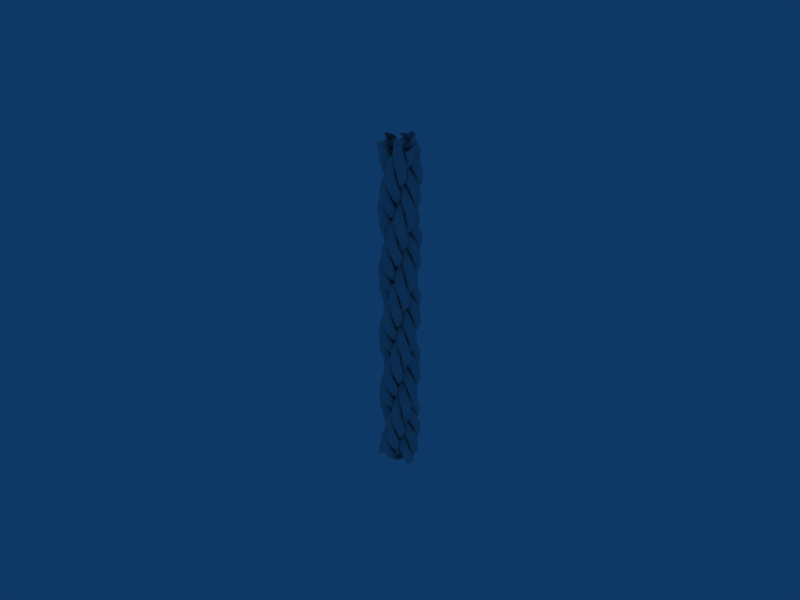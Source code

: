 # Source: ROPE.blend  (saved by Blender 2.49.2; exported with 4.5.12 LTS)
import bpy
from mathutils import Matrix  # noqa: F401  (used for matrix-valued properties, if any)

bpy.ops.wm.read_factory_settings(use_empty=True)
scene = bpy.context.scene
scene.name = 'Scene'

# ---- collections
col_collection_1 = bpy.data.collections.new('Collection 1'); scene.collection.children.link(col_collection_1)

# ---- world
world_world = bpy.data.worlds.new('World'); scene.world = world_world
world_world.color = (0.05656, 0.2208, 0.4)
world_world.use_sun_shadow = False
world_world.sun_shadow_jitter_overblur = 0.0
world_world.cycles.sampling_method = 'MANUAL'
world_world.cycles.sample_map_resolution = 256

# ---- meshes
me_circle = bpy.data.meshes.new('Circle')
me_circle.from_pydata([(1.907, 0.3536, 0.6124), (2.166, 0.1294, 0.2241), (2.166, -0.1294, -0.2241), (1.907, -0.3536, -0.6124), (1.459, -0.483, -0.8365), (0.9412, -0.483, -0.8365), (0.4929, -0.3536, -0.6124), (0.2341, -0.1294, -0.2241), (0.2341, 0.1294, 0.2241), (0.4929, 0.3536, 0.6124), (0.9412, 0.483, 0.8365), (1.459, 0.483, 0.8365), (1.022, 1.148, 0.003183), (0.5736, 0.8888, 0.003183), (0.2501, 0.5526, -0.221), (0.138, 0.2291, -0.6092), (0.2674, 0.004965, -1.057), (0.6036, -0.05974, -1.446), (1.057, 0.05233, -1.67), (1.505, 0.3112, -1.67), (1.828, 0.6474, -1.446), (1.94, 0.9709, -1.057), (1.811, 1.195, -0.6092), (1.475, 1.26, -0.221), (0.6474, 1.828, -1.054), (0.9709, 1.94, -1.443), (1.195, 1.811, -1.891), (1.26, 1.475, -2.279), (1.148, 1.022, -2.503), (0.8888, 0.5736, -2.503), (0.5526, 0.2501, -2.279), (0.2291, 0.138, -1.891), (0.004965, 0.2674, -1.443), (-0.05974, 0.6036, -1.054), (0.05233, 1.057, -0.8302), (0.3112, 1.505, -0.8302), (-0.483, 1.459, -1.663), (-0.483, 0.9412, -1.663), (-0.3536, 0.4929, -1.888), (-0.1294, 0.2341, -2.276), (0.1294, 0.2341, -2.724), (0.3536, 0.4929, -3.112), (0.483, 0.9412, -3.337), (0.483, 1.459, -3.337), (0.3536, 1.907, -3.112), (0.1294, 2.166, -2.724), (-0.1294, 2.166, -2.276), (-0.3536, 1.907, -1.888), (-1.26, 1.475, -2.721), (-1.195, 1.811, -3.109), (-0.9709, 1.94, -3.557), (-0.6474, 1.828, -3.946), (-0.3112, 1.505, -4.17), (-0.05233, 1.057, -4.17), (0.05974, 0.6036, -3.946), (-0.004965, 0.2674, -3.557), (-0.2291, 0.138, -3.109), (-0.5526, 0.2501, -2.721), (-0.8888, 0.5736, -2.497), (-1.148, 1.022, -2.497), (-1.505, 0.3112, -3.33), (-1.057, 0.05233, -3.33), (-0.6036, -0.05974, -3.554), (-0.2674, 0.004965, -3.943), (-0.138, 0.2291, -4.391), (-0.2501, 0.5526, -4.779), (-0.5736, 0.8888, -5.003), (-1.022, 1.148, -5.003), (-1.475, 1.26, -4.779), (-1.811, 1.195, -4.391), (-1.94, 0.9709, -3.943), (-1.828, 0.6474, -3.554), (-1.907, -0.3536, -4.388), (-2.166, -0.1294, -4.776), (-2.166, 0.1294, -5.224), (-1.907, 0.3536, -5.612), (-1.459, 0.483, -5.837), (-0.9412, 0.483, -5.837), (-0.4929, 0.3536, -5.612), (-0.2341, 0.1294, -5.224), (-0.2341, -0.1294, -4.776), (-0.4929, -0.3536, -4.388), (-0.9412, -0.483, -4.163), (-1.459, -0.483, -4.163), (-1.022, -1.148, -4.997), (-0.5736, -0.8888, -4.997), (-0.2501, -0.5526, -5.221), (-0.138, -0.2291, -5.609), (-0.2674, -0.004965, -6.057), (-0.6036, 0.05974, -6.446), (-1.057, -0.05233, -6.67), (-1.505, -0.3112, -6.67), (-1.828, -0.6474, -6.446), (-1.94, -0.9709, -6.057), (-1.811, -1.195, -5.609), (-1.475, -1.26, -5.221), (-0.6474, -1.828, -6.054), (-0.9709, -1.94, -6.443), (-1.195, -1.811, -6.891), (-1.26, -1.475, -7.279), (-1.148, -1.022, -7.503), (-0.8888, -0.5736, -7.503), (-0.5526, -0.2501, -7.279), (-0.2291, -0.138, -6.891), (-0.004965, -0.2674, -6.443), (0.05974, -0.6036, -6.054), (-0.05233, -1.057, -5.83), (-0.3112, -1.505, -5.83), (0.483, -1.459, -6.663), (0.483, -0.9412, -6.663), (0.3536, -0.4929, -6.888), (0.1294, -0.2341, -7.276), (-0.1294, -0.2341, -7.724), (-0.3536, -0.4929, -8.112), (-0.483, -0.9412, -8.337), (-0.483, -1.459, -8.337), (-0.3536, -1.907, -8.112), (-0.1294, -2.166, -7.724), (0.1294, -2.166, -7.276), (0.3536, -1.907, -6.888), (1.26, -1.475, -7.721), (1.195, -1.811, -8.109), (0.9709, -1.94, -8.557), (0.6474, -1.828, -8.946), (0.3112, -1.505, -9.17), (0.05233, -1.057, -9.17), (-0.05974, -0.6036, -8.946), (0.004965, -0.2674, -8.557), (0.2291, -0.138, -8.109), (0.5526, -0.2501, -7.721), (0.8888, -0.5736, -7.497), (1.148, -1.022, -7.497), (1.505, -0.3112, -8.33), (1.057, -0.05233, -8.33), (0.6036, 0.05974, -8.554), (0.2674, -0.004965, -8.943), (0.138, -0.2291, -9.391), (0.2501, -0.5526, -9.779), (0.5736, -0.8888, -10.0), (1.022, -1.148, -10.0), (1.475, -1.26, -9.779), (1.811, -1.195, -9.391), (1.94, -0.9709, -8.943), (1.828, -0.6474, -8.554), (1.907, 0.3536, -9.388), (2.166, 0.1294, -9.776), (2.166, -0.1294, -10.22), (1.907, -0.3536, -10.61), (1.459, -0.483, -10.84), (0.9412, -0.483, -10.84), (0.4929, -0.3536, -10.61), (0.2341, -0.1294, -10.22), (0.2341, 0.1294, -9.776), (0.4929, 0.3536, -9.388), (0.9412, 0.483, -9.163), (1.459, 0.483, -9.163)], [], [(11, 0, 23, 12), (11, 12, 13, 10), (10, 13, 14, 9), (9, 14, 15, 8), (8, 15, 16, 7), (7, 16, 17, 6), (6, 17, 18, 5), (5, 18, 19, 4), (4, 19, 20, 3), (3, 20, 21, 2), (2, 21, 22, 1), (23, 0, 1, 22), (22, 25, 24, 23), (21, 26, 25, 22), (20, 27, 26, 21), (19, 28, 27, 20), (18, 29, 28, 19), (17, 30, 29, 18), (16, 31, 30, 17), (15, 32, 31, 16), (14, 33, 32, 15), (13, 34, 33, 14), (12, 35, 34, 13), (12, 23, 24, 35), (35, 24, 47, 36), (35, 36, 37, 34), (34, 37, 38, 33), (33, 38, 39, 32), (32, 39, 40, 31), (31, 40, 41, 30), (30, 41, 42, 29), (29, 42, 43, 28), (28, 43, 44, 27), (27, 44, 45, 26), (26, 45, 46, 25), (25, 46, 47, 24), (46, 49, 48, 47), (45, 50, 49, 46), (44, 51, 50, 45), (43, 52, 51, 44), (42, 53, 52, 43), (41, 54, 53, 42), (40, 55, 54, 41), (39, 56, 55, 40), (38, 57, 56, 39), (37, 58, 57, 38), (36, 59, 58, 37), (36, 47, 48, 59), (59, 48, 71, 60), (59, 60, 61, 58), (58, 61, 62, 57), (57, 62, 63, 56), (56, 63, 64, 55), (55, 64, 65, 54), (54, 65, 66, 53), (53, 66, 67, 52), (52, 67, 68, 51), (51, 68, 69, 50), (50, 69, 70, 49), (49, 70, 71, 48), (70, 73, 72, 71), (69, 74, 73, 70), (68, 75, 74, 69), (67, 76, 75, 68), (66, 77, 76, 67), (65, 78, 77, 66), (64, 79, 78, 65), (63, 80, 79, 64), (62, 81, 80, 63), (61, 82, 81, 62), (60, 83, 82, 61), (60, 71, 72, 83), (83, 72, 95, 84), (83, 84, 85, 82), (82, 85, 86, 81), (81, 86, 87, 80), (80, 87, 88, 79), (79, 88, 89, 78), (78, 89, 90, 77), (77, 90, 91, 76), (76, 91, 92, 75), (75, 92, 93, 74), (74, 93, 94, 73), (73, 94, 95, 72), (94, 97, 96, 95), (93, 98, 97, 94), (92, 99, 98, 93), (91, 100, 99, 92), (90, 101, 100, 91), (89, 102, 101, 90), (88, 103, 102, 89), (87, 104, 103, 88), (86, 105, 104, 87), (85, 106, 105, 86), (84, 107, 106, 85), (84, 95, 96, 107), (107, 96, 119, 108), (107, 108, 109, 106), (106, 109, 110, 105), (105, 110, 111, 104), (104, 111, 112, 103), (103, 112, 113, 102), (102, 113, 114, 101), (101, 114, 115, 100), (100, 115, 116, 99), (99, 116, 117, 98), (98, 117, 118, 97), (97, 118, 119, 96), (118, 121, 120, 119), (117, 122, 121, 118), (116, 123, 122, 117), (115, 124, 123, 116), (114, 125, 124, 115), (113, 126, 125, 114), (112, 127, 126, 113), (111, 128, 127, 112), (110, 129, 128, 111), (109, 130, 129, 110), (108, 131, 130, 109), (108, 119, 120, 131), (131, 120, 143, 132), (131, 132, 133, 130), (130, 133, 134, 129), (129, 134, 135, 128), (128, 135, 136, 127), (127, 136, 137, 126), (126, 137, 138, 125), (125, 138, 139, 124), (124, 139, 140, 123), (123, 140, 141, 122), (122, 141, 142, 121), (121, 142, 143, 120), (142, 145, 144, 143), (141, 146, 145, 142), (140, 147, 146, 141), (139, 148, 147, 140), (138, 149, 148, 139), (137, 150, 149, 138), (136, 151, 150, 137), (135, 152, 151, 136), (134, 153, 152, 135), (133, 154, 153, 134), (132, 155, 154, 133), (132, 143, 144, 155)])
me_circle.polygons.foreach_set('use_smooth', [True] * 144)
me_circle.use_remesh_preserve_volume = False
me_circle.use_remesh_preserve_attributes = False
me_circle.use_mirror_vertex_groups = False
me_circle.update()

# ---- curves / text
cu_curvecircle = bpy.data.curves.new('CurveCircle', 'CURVE')
cu_curvecircle.dimensions = '3D'
_sp = cu_curvecircle.splines.new('NURBS'); _sp.points.add(15)
_sp.points.foreach_set('co', [0.0, -0.1, 3.75, 1.0, -0.1, -0.1, 3.5, 0.3536, -0.1, 0.0, 3.25, 1.0, -0.1, 0.1, 3.0, 0.3536, 0.0, 0.1, 2.75, 1.0, 0.1, 0.1, 2.5, 0.3536, 0.1, 0.0, 2.25, 1.0, 0.1, -0.1, 2.0, 0.3536, 0.0, -0.1, 1.75, 1.0, -0.1, -0.1, 1.5, 0.3536, -0.1, 0.0, 1.25, 1.0, -0.1, 0.1, 1.0, 0.3536, 0.0, 0.1, 0.75, 1.0, 0.1, 0.1, 0.5, 0.3536, 0.1, 0.0, 0.25, 1.0, 0.1, -0.1, 0.0, 0.3536])
_sp.order_v = 2
_sp.resolution_v = 4
cu_curvecircle.use_path = True
cu_curvecircle.use_path_clamp = True
cu_curvecircle.use_deform_bounds = True
cu_curvecircle.use_radius = False
cu_curvecircle.bevel_resolution = 0
cu_curvecircle.fill_mode = 'HALF'
cu_curvecircle.twist_mode = 'Z_UP'

# ---- objects
ob_path = bpy.data.objects.new('Path', cu_curvecircle)
ob_empty = bpy.data.objects.new('Empty', None)
ob_circle = bpy.data.objects.new('Circle', me_circle)

# ---- transforms, parenting, visibility, modifiers, constraints
ob_path.location = (0.0, 0.0, 0.0)
ob_path.scale = (20.0, 20.0, 20.0)
ob_path.lock_rotations_4d = False
ob_path.empty_display_type = 'ARROWS'
ob_path.lineart.crease_threshold = 0.0
ob_empty.location = (0.0, 0.0, 0.0)
ob_empty.rotation_euler = (0.0, -0.0, 2.094)
ob_empty.lock_rotations_4d = False
ob_empty.empty_display_type = 'ARROWS'
ob_empty.empty_image_offset = (0.0, 0.0)
ob_empty.lineart.crease_threshold = 0.0
ob_circle.location = (0.0, 0.0, 0.0)
ob_circle.lock_rotations_4d = False
ob_circle.empty_display_type = 'ARROWS'
ob_circle.lineart.crease_threshold = 0.0
_m = ob_circle.modifiers.new('Array.001', 'ARRAY')
_m.count = 3
_m.constant_offset_displace = (0.0, 0.0, 0.0)
_m.use_relative_offset = False
_m.use_object_offset = True
_m.offset_object = ob_empty
_m = ob_circle.modifiers.new('Array', 'ARRAY')
_m.fit_type = 'FIT_CURVE'
_m.count = 3
_m.curve = ob_path
_m.use_constant_offset = True
_m.constant_offset_displace = (0.0, 0.0, 10.0)
_m.use_relative_offset = False
_m.use_merge_vertices = True
_m = ob_circle.modifiers.new('Curve', 'CURVE')
_m.object = ob_path
_m.deform_axis = 'POS_Z'
_m = ob_circle.modifiers.new('Hawser', 'ARRAY')
_m.count = 3
_m.constant_offset_displace = (0.0, 0.0, 0.0)
_m.use_relative_offset = False
_m.use_object_offset = True
_m.offset_object = ob_empty

# ---- collection membership
col_collection_1.objects.link(ob_path)
col_collection_1.objects.link(ob_empty)
col_collection_1.objects.link(ob_circle)

# ---- scene / render settings (as saved in the file)
scene.frame_start = 1; scene.frame_end = 250; scene.frame_set(1)
scene.render.engine = 'BLENDER_EEVEE_NEXT'
scene.render.image_settings.file_format = 'JPEG'
scene.render.image_settings.color_mode = 'RGB'
scene.render.image_settings.compression = 90
scene.render.resolution_x = 800
scene.render.resolution_y = 600
scene.render.resolution_percentage = 50
scene.render.pixel_aspect_x = 100.0
scene.render.pixel_aspect_y = 100.0
scene.render.fps = 25
scene.render.dither_intensity = 0.0
scene.render.use_compositing = False
scene.render.use_sequencer = False
scene.render.bake_margin = 2
scene.render.bake_bias = 0.0
scene.render.use_stamp_time = False
scene.render.use_stamp_date = False
scene.render.use_stamp_frame = False
scene.render.use_stamp_camera = False
scene.render.use_stamp_scene = False
scene.render.use_stamp_filename = False
scene.render.use_stamp_render_time = False
scene.render.stamp_font_size = 0
scene.cycles.use_denoising = False
scene.cycles.samples = 10
scene.cycles.sampling_pattern = 'TABULATED_SOBOL'
scene.cycles.light_sampling_threshold = 0.0
scene.cycles.use_adaptive_sampling = False
scene.cycles.use_light_tree = False
scene.cycles.blur_glossy = 0.0
scene.cycles.volume_bounces = 1
scene.cycles.pixel_filter_type = 'GAUSSIAN'
scene.cycles.sample_clamp_indirect = 0.0
scene.view_settings.view_transform = 'Raw'
bpy.context.view_layer.update()

# ---- added for rendering (the .blend has no active camera): camera
cam_auto = bpy.data.cameras.new('AutoCamera')
cam_auto.lens = 50.0
cam_auto.sensor_width = 36.0
cam_auto.clip_end = 2123.16
ob_auto_camera = bpy.data.objects.new('AutoCamera', cam_auto)
scene.collection.objects.link(ob_auto_camera)
ob_auto_camera.location = (120.978, -145.174, 134.283)
ob_auto_camera.rotation_euler = (1.09748, -7.21219e-08, 0.694738)
scene.camera = ob_auto_camera
bpy.context.view_layer.update()
